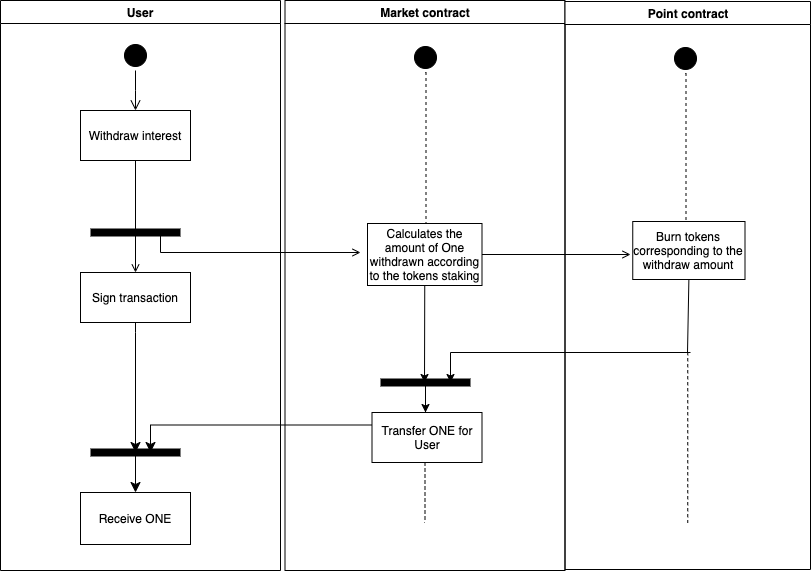

The diagram above was exported from draw.io. Its source (the exported page's mxGraphModel, read from the mxfile embedded in the PNG):
<mxGraphModel dx="918" dy="492" grid="1" gridSize="10" guides="1" tooltips="1" connect="1" arrows="1" fold="1" page="1" pageScale="1" pageWidth="1169" pageHeight="826" background="#ffffff" math="0" shadow="0">
  <root>
    <mxCell id="0" />
    <mxCell id="1" parent="0" />
    <mxCell id="2" value="User" style="swimlane;whiteSpace=wrap" parent="1" vertex="1">
      <mxGeometry x="160" y="128" width="280" height="570" as="geometry" />
    </mxCell>
    <mxCell id="5" value="" style="ellipse;shape=startState;fillColor=#000000;" parent="2" vertex="1">
      <mxGeometry x="120" y="40" width="30" height="30" as="geometry" />
    </mxCell>
    <mxCell id="6" value="" style="edgeStyle=elbowEdgeStyle;elbow=horizontal;verticalAlign=bottom;endArrow=open;endSize=8;endFill=1;rounded=0" parent="2" source="5" target="7" edge="1">
      <mxGeometry x="120" y="40" as="geometry">
        <mxPoint x="135" y="110" as="targetPoint" />
      </mxGeometry>
    </mxCell>
    <mxCell id="7" value="Withdraw interest" style="" parent="2" vertex="1">
      <mxGeometry x="80" y="110" width="110" height="50" as="geometry" />
    </mxCell>
    <mxCell id="8" value="Sign transaction" style="" parent="2" vertex="1">
      <mxGeometry x="80" y="272" width="110" height="50" as="geometry" />
    </mxCell>
    <mxCell id="9" value="" style="endArrow=open;endFill=1;rounded=0" parent="2" source="7" target="8" edge="1">
      <mxGeometry relative="1" as="geometry" />
    </mxCell>
    <mxCell id="1q7UlmyKUos1VMDJXDZ6-43" value="" style="endArrow=none;html=1;strokeWidth=8;" edge="1" parent="2">
      <mxGeometry width="50" height="50" relative="1" as="geometry">
        <mxPoint x="90" y="232" as="sourcePoint" />
        <mxPoint x="180" y="232" as="targetPoint" />
      </mxGeometry>
    </mxCell>
    <mxCell id="1q7UlmyKUos1VMDJXDZ6-48" value="" style="endArrow=none;html=1;strokeColor=#000000;strokeWidth=1;" edge="1" parent="2">
      <mxGeometry width="50" height="50" relative="1" as="geometry">
        <mxPoint x="160" y="252" as="sourcePoint" />
        <mxPoint x="160" y="232" as="targetPoint" />
      </mxGeometry>
    </mxCell>
    <mxCell id="1q7UlmyKUos1VMDJXDZ6-57" value="" style="edgeStyle=elbowEdgeStyle;elbow=horizontal;verticalAlign=bottom;endArrow=classic;endSize=8;endFill=1;rounded=0;jumpStyle=none;exitX=0.5;exitY=1;exitDx=0;exitDy=0;startArrow=none;startFill=0;" edge="1" parent="2" source="8">
      <mxGeometry x="-855" y="114" as="geometry">
        <mxPoint x="135" y="452" as="targetPoint" />
        <mxPoint x="134.5" y="422" as="sourcePoint" />
        <Array as="points">
          <mxPoint x="135" y="332" />
          <mxPoint x="135" y="482" />
        </Array>
      </mxGeometry>
    </mxCell>
    <mxCell id="1q7UlmyKUos1VMDJXDZ6-58" value="" style="endArrow=none;html=1;strokeWidth=8;" edge="1" parent="2">
      <mxGeometry width="50" height="50" relative="1" as="geometry">
        <mxPoint x="90" y="452" as="sourcePoint" />
        <mxPoint x="180" y="452" as="targetPoint" />
      </mxGeometry>
    </mxCell>
    <mxCell id="1q7UlmyKUos1VMDJXDZ6-60" value="" style="edgeStyle=elbowEdgeStyle;elbow=horizontal;verticalAlign=bottom;endArrow=classic;endSize=8;endFill=1;rounded=0;jumpStyle=none;entryX=0.5;entryY=0;entryDx=0;entryDy=0;" edge="1" parent="2" target="1q7UlmyKUos1VMDJXDZ6-61">
      <mxGeometry x="-1015" y="6" as="geometry">
        <mxPoint x="135" y="512" as="targetPoint" />
        <mxPoint x="134.5" y="442" as="sourcePoint" />
        <Array as="points">
          <mxPoint x="135" y="642" />
          <mxPoint x="135" y="502" />
        </Array>
      </mxGeometry>
    </mxCell>
    <mxCell id="1q7UlmyKUos1VMDJXDZ6-61" value="Receive ONE" style="whiteSpace=wrap;" vertex="1" parent="2">
      <mxGeometry x="80" y="492" width="110" height="52" as="geometry" />
    </mxCell>
    <mxCell id="1q7UlmyKUos1VMDJXDZ6-70" value="" style="edgeStyle=elbowEdgeStyle;elbow=horizontal;verticalAlign=bottom;endArrow=classic;endSize=8;endFill=1;rounded=0;jumpStyle=none;startArrow=none;startFill=0;exitX=0;exitY=0.25;exitDx=0;exitDy=0;" edge="1" parent="2" source="1q7UlmyKUos1VMDJXDZ6-66">
      <mxGeometry x="-1000" y="-14" as="geometry">
        <mxPoint x="150" y="452" as="targetPoint" />
        <mxPoint x="255" y="372" as="sourcePoint" />
        <Array as="points">
          <mxPoint x="150" y="332" />
          <mxPoint x="150" y="482" />
        </Array>
      </mxGeometry>
    </mxCell>
    <mxCell id="3" value="Market contract" style="swimlane;whiteSpace=wrap" parent="1" vertex="1">
      <mxGeometry x="444.5" y="128" width="280" height="570" as="geometry" />
    </mxCell>
    <mxCell id="13" value="" style="ellipse;shape=startState;fillColor=#000000;" parent="3" vertex="1">
      <mxGeometry x="125.5" y="42" width="30" height="30" as="geometry" />
    </mxCell>
    <mxCell id="14" value="" style="edgeStyle=elbowEdgeStyle;elbow=horizontal;verticalAlign=bottom;endArrow=none;endSize=8;endFill=0;rounded=0;jumpStyle=none;dashed=1;entryX=0.5;entryY=0;entryDx=0;entryDy=0;" parent="3" target="1q7UlmyKUos1VMDJXDZ6-46" edge="1">
      <mxGeometry x="40" y="20" as="geometry">
        <mxPoint x="140.5" y="262" as="targetPoint" />
        <mxPoint x="140.5" y="72" as="sourcePoint" />
        <Array as="points">
          <mxPoint x="141" y="272" />
          <mxPoint x="141" y="132" />
        </Array>
      </mxGeometry>
    </mxCell>
    <mxCell id="1q7UlmyKUos1VMDJXDZ6-46" value="Calculates the amount of One withdrawn according to the tokens staking" style="whiteSpace=wrap;" vertex="1" parent="3">
      <mxGeometry x="82.5" y="223" width="114.5" height="62" as="geometry" />
    </mxCell>
    <mxCell id="1q7UlmyKUos1VMDJXDZ6-47" value="" style="endArrow=open;endFill=1;rounded=0;strokeWidth=1;" edge="1" parent="3">
      <mxGeometry relative="1" as="geometry">
        <mxPoint x="-124.5" y="252" as="sourcePoint" />
        <mxPoint x="75.5" y="252" as="targetPoint" />
      </mxGeometry>
    </mxCell>
    <mxCell id="1q7UlmyKUos1VMDJXDZ6-54" value="" style="edgeStyle=elbowEdgeStyle;elbow=horizontal;verticalAlign=bottom;endArrow=none;endSize=8;endFill=0;rounded=0;jumpStyle=none;dashed=1;entryX=0.5;entryY=0;entryDx=0;entryDy=0;" edge="1" parent="3" source="1q7UlmyKUos1VMDJXDZ6-66">
      <mxGeometry x="-405.5" y="142" as="geometry">
        <mxPoint x="139.5" y="522" as="targetPoint" />
        <mxPoint x="139.5" y="382" as="sourcePoint" />
        <Array as="points">
          <mxPoint x="140" y="522" />
          <mxPoint x="140" y="382" />
        </Array>
      </mxGeometry>
    </mxCell>
    <mxCell id="1q7UlmyKUos1VMDJXDZ6-62" value="" style="endArrow=none;html=1;strokeWidth=8;" edge="1" parent="3">
      <mxGeometry width="50" height="50" relative="1" as="geometry">
        <mxPoint x="95.5" y="382" as="sourcePoint" />
        <mxPoint x="185.5" y="382" as="targetPoint" />
      </mxGeometry>
    </mxCell>
    <mxCell id="1q7UlmyKUos1VMDJXDZ6-63" value="" style="endArrow=none;endFill=0;rounded=0;strokeWidth=1;entryX=0.5;entryY=1;entryDx=0;entryDy=0;startArrow=classic;startFill=1;" edge="1" parent="3" target="1q7UlmyKUos1VMDJXDZ6-46">
      <mxGeometry relative="1" as="geometry">
        <mxPoint x="139.5" y="382" as="sourcePoint" />
        <mxPoint x="115.5" y="322" as="targetPoint" />
      </mxGeometry>
    </mxCell>
    <mxCell id="1q7UlmyKUos1VMDJXDZ6-66" value="Transfer ONE for User" style="whiteSpace=wrap;" vertex="1" parent="3">
      <mxGeometry x="87" y="412" width="110" height="50" as="geometry" />
    </mxCell>
    <mxCell id="1q7UlmyKUos1VMDJXDZ6-69" value="" style="endArrow=none;endFill=0;rounded=0;strokeWidth=1;startArrow=classic;startFill=1;" edge="1" parent="3">
      <mxGeometry relative="1" as="geometry">
        <mxPoint x="140.5" y="412" as="sourcePoint" />
        <mxPoint x="140.5" y="385" as="targetPoint" />
        <Array as="points">
          <mxPoint x="140.5" y="412" />
        </Array>
      </mxGeometry>
    </mxCell>
    <mxCell id="4" value="Point contract" style="swimlane;whiteSpace=wrap" parent="1" vertex="1">
      <mxGeometry x="724.5" y="129" width="245.5" height="568" as="geometry" />
    </mxCell>
    <mxCell id="33" value="Burn tokens corresponding to the withdraw amount" style="whiteSpace=wrap;" parent="4" vertex="1">
      <mxGeometry x="67.75" y="220" width="112.25" height="58" as="geometry" />
    </mxCell>
    <mxCell id="1q7UlmyKUos1VMDJXDZ6-49" value="" style="ellipse;shape=startState;fillColor=#000000;" vertex="1" parent="4">
      <mxGeometry x="105.5" y="42" width="30" height="30" as="geometry" />
    </mxCell>
    <mxCell id="1q7UlmyKUos1VMDJXDZ6-50" value="" style="edgeStyle=elbowEdgeStyle;elbow=horizontal;verticalAlign=bottom;endArrow=none;endSize=8;endFill=0;rounded=0;jumpStyle=none;dashed=1;exitX=0.5;exitY=1;exitDx=0;exitDy=0;entryX=0.5;entryY=0;entryDx=0;entryDy=0;" edge="1" parent="4" source="1q7UlmyKUos1VMDJXDZ6-49" target="33">
      <mxGeometry x="-405" y="-108" as="geometry">
        <mxPoint x="115.5" y="261" as="targetPoint" />
        <Array as="points">
          <mxPoint x="121" y="171" />
        </Array>
      </mxGeometry>
    </mxCell>
    <mxCell id="1q7UlmyKUos1VMDJXDZ6-55" value="" style="edgeStyle=elbowEdgeStyle;elbow=horizontal;verticalAlign=bottom;endArrow=none;endSize=8;endFill=0;rounded=0;jumpStyle=none;dashed=1;entryX=0.5;entryY=0;entryDx=0;entryDy=0;" edge="1" parent="4">
      <mxGeometry x="-867.25" y="13" as="geometry">
        <mxPoint x="122.25" y="521" as="targetPoint" />
        <mxPoint x="122.5" y="351" as="sourcePoint" />
        <Array as="points">
          <mxPoint x="122.75" y="521" />
          <mxPoint x="122.75" y="381" />
        </Array>
      </mxGeometry>
    </mxCell>
    <mxCell id="1q7UlmyKUos1VMDJXDZ6-56" value="" style="endArrow=none;endFill=0;rounded=0;strokeWidth=1;" edge="1" parent="4">
      <mxGeometry relative="1" as="geometry">
        <mxPoint x="125.5" y="351" as="sourcePoint" />
        <mxPoint x="-114.5" y="351" as="targetPoint" />
      </mxGeometry>
    </mxCell>
    <mxCell id="1q7UlmyKUos1VMDJXDZ6-51" value="" style="endArrow=open;endFill=1;rounded=0;strokeWidth=1;exitX=1;exitY=0.5;exitDx=0;exitDy=0;" edge="1" parent="1" source="1q7UlmyKUos1VMDJXDZ6-46">
      <mxGeometry relative="1" as="geometry">
        <mxPoint x="330" y="390" as="sourcePoint" />
        <mxPoint x="790" y="382" as="targetPoint" />
      </mxGeometry>
    </mxCell>
    <mxCell id="1q7UlmyKUos1VMDJXDZ6-64" value="" style="endArrow=classic;endFill=1;rounded=0;strokeWidth=1;" edge="1" parent="1">
      <mxGeometry relative="1" as="geometry">
        <mxPoint x="610" y="480" as="sourcePoint" />
        <mxPoint x="610" y="510" as="targetPoint" />
      </mxGeometry>
    </mxCell>
    <mxCell id="1q7UlmyKUos1VMDJXDZ6-65" value="" style="endArrow=none;endFill=0;rounded=0;strokeWidth=1;exitX=0.5;exitY=1;exitDx=0;exitDy=0;" edge="1" parent="1" source="33">
      <mxGeometry relative="1" as="geometry">
        <mxPoint x="860" y="490" as="sourcePoint" />
        <mxPoint x="847" y="480" as="targetPoint" />
      </mxGeometry>
    </mxCell>
  </root>
</mxGraphModel>